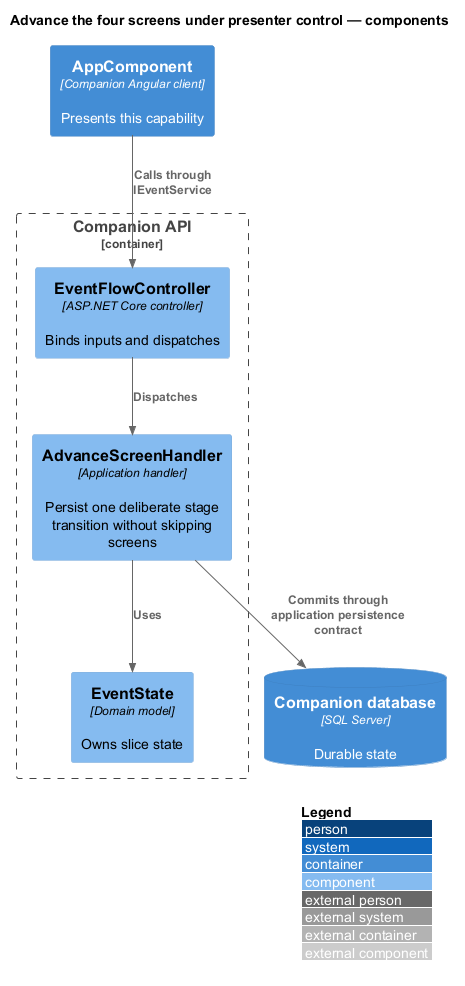

The diagram above was rendered by PlantUML. Its source (embedded in the PNG):
@startuml
!include <C4/C4_Component>
LAYOUT_WITH_LEGEND()
title Advance the four screens under presenter control — components
Container(client, "AppComponent", "Companion Angular client", "Presents this capability")
Container_Boundary(api, "Companion API") {
Component(entry, "EventFlowController", "ASP.NET Core controller", "Binds inputs and dispatches")
Component(handler, "AdvanceScreenHandler", "Application handler", "Persist one deliberate stage transition without skipping screens")
Component(entity, "EventState", "Domain model", "Owns slice state")
}
ContainerDb(db, "Companion database", "SQL Server", "Durable state")
Rel(client, entry, "Calls through IEventService")
Rel(entry, handler, "Dispatches")
Rel(handler, entity, "Uses")
Rel(handler, db, "Commits through application persistence contract")
@enduml